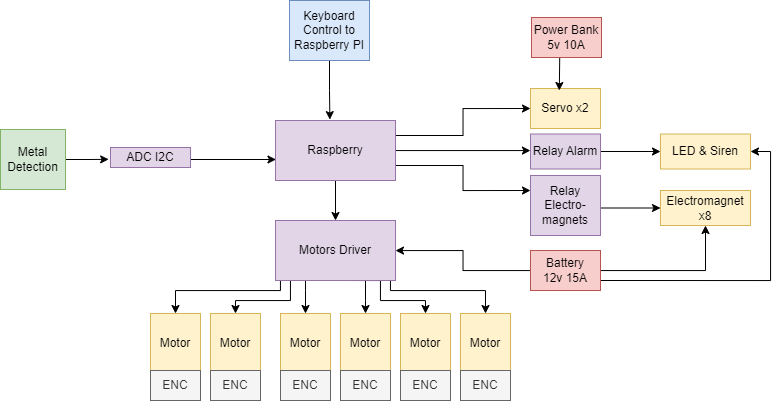

The diagram above was exported from draw.io. Its source (the exported page's mxGraphModel, read from the mxfile embedded in the PNG):
<mxGraphModel dx="1219" dy="713" grid="1" gridSize="10" guides="1" tooltips="1" connect="1" arrows="1" fold="1" page="1" pageScale="1" pageWidth="850" pageHeight="1100" math="0" shadow="0">
  <root>
    <mxCell id="0" />
    <mxCell id="1" parent="0" />
    <mxCell id="0LxLAnxyPhMKshBDxLIM-6" style="edgeStyle=orthogonalEdgeStyle;rounded=0;orthogonalLoop=1;jettySize=auto;html=1;exitX=0.5;exitY=1;exitDx=0;exitDy=0;entryX=0.453;entryY=-0.015;entryDx=0;entryDy=0;entryPerimeter=0;" parent="1" source="tbzotb9RBUJpqiWuo0BA-1" target="tbzotb9RBUJpqiWuo0BA-2" edge="1">
      <mxGeometry relative="1" as="geometry" />
    </mxCell>
    <mxCell id="tbzotb9RBUJpqiWuo0BA-1" value="Keyboard Control to Raspberry PI" style="rounded=0;whiteSpace=wrap;html=1;fillColor=#dae8fc;strokeColor=#6c8ebf;" parent="1" vertex="1">
      <mxGeometry x="319" y="50" width="80" height="60" as="geometry" />
    </mxCell>
    <mxCell id="tbzotb9RBUJpqiWuo0BA-5" value="" style="edgeStyle=orthogonalEdgeStyle;rounded=0;orthogonalLoop=1;jettySize=auto;html=1;" parent="1" source="tbzotb9RBUJpqiWuo0BA-2" target="tbzotb9RBUJpqiWuo0BA-4" edge="1">
      <mxGeometry relative="1" as="geometry" />
    </mxCell>
    <mxCell id="0LxLAnxyPhMKshBDxLIM-13" style="edgeStyle=orthogonalEdgeStyle;rounded=0;orthogonalLoop=1;jettySize=auto;html=1;exitX=1;exitY=0.25;exitDx=0;exitDy=0;entryX=0;entryY=0.5;entryDx=0;entryDy=0;" parent="1" source="tbzotb9RBUJpqiWuo0BA-2" target="Gt0hdtKTv3vTDarSqlej-10" edge="1">
      <mxGeometry relative="1" as="geometry" />
    </mxCell>
    <mxCell id="0LxLAnxyPhMKshBDxLIM-14" style="edgeStyle=orthogonalEdgeStyle;rounded=0;orthogonalLoop=1;jettySize=auto;html=1;entryX=0;entryY=0.5;entryDx=0;entryDy=0;" parent="1" source="tbzotb9RBUJpqiWuo0BA-2" target="0LxLAnxyPhMKshBDxLIM-9" edge="1">
      <mxGeometry relative="1" as="geometry">
        <Array as="points">
          <mxPoint x="560" y="200" />
        </Array>
      </mxGeometry>
    </mxCell>
    <mxCell id="0LxLAnxyPhMKshBDxLIM-15" style="edgeStyle=orthogonalEdgeStyle;rounded=0;orthogonalLoop=1;jettySize=auto;html=1;exitX=1;exitY=0.75;exitDx=0;exitDy=0;entryX=0;entryY=0.25;entryDx=0;entryDy=0;" parent="1" source="tbzotb9RBUJpqiWuo0BA-2" target="Gt0hdtKTv3vTDarSqlej-21" edge="1">
      <mxGeometry relative="1" as="geometry" />
    </mxCell>
    <mxCell id="tbzotb9RBUJpqiWuo0BA-2" value="Raspberry" style="whiteSpace=wrap;html=1;rounded=0;fillColor=#e1d5e7;strokeColor=#9673a6;" parent="1" vertex="1">
      <mxGeometry x="305" y="170" width="120" height="60" as="geometry" />
    </mxCell>
    <mxCell id="0LxLAnxyPhMKshBDxLIM-20" style="edgeStyle=orthogonalEdgeStyle;rounded=0;orthogonalLoop=1;jettySize=auto;html=1;entryX=0.5;entryY=0;entryDx=0;entryDy=0;" parent="1" source="tbzotb9RBUJpqiWuo0BA-4" target="tbzotb9RBUJpqiWuo0BA-9" edge="1">
      <mxGeometry relative="1" as="geometry">
        <Array as="points">
          <mxPoint x="335" y="340" />
          <mxPoint x="335" y="340" />
        </Array>
      </mxGeometry>
    </mxCell>
    <mxCell id="0LxLAnxyPhMKshBDxLIM-22" style="edgeStyle=orthogonalEdgeStyle;rounded=0;orthogonalLoop=1;jettySize=auto;html=1;entryX=0.5;entryY=0;entryDx=0;entryDy=0;" parent="1" source="tbzotb9RBUJpqiWuo0BA-4" target="tbzotb9RBUJpqiWuo0BA-10" edge="1">
      <mxGeometry relative="1" as="geometry">
        <Array as="points">
          <mxPoint x="395" y="350" />
          <mxPoint x="395" y="350" />
        </Array>
      </mxGeometry>
    </mxCell>
    <mxCell id="0LxLAnxyPhMKshBDxLIM-23" style="edgeStyle=orthogonalEdgeStyle;rounded=0;orthogonalLoop=1;jettySize=auto;html=1;exitX=0.5;exitY=1;exitDx=0;exitDy=0;" parent="1" source="tbzotb9RBUJpqiWuo0BA-4" target="tbzotb9RBUJpqiWuo0BA-11" edge="1">
      <mxGeometry relative="1" as="geometry">
        <Array as="points">
          <mxPoint x="410" y="330" />
          <mxPoint x="410" y="350" />
          <mxPoint x="455" y="350" />
        </Array>
      </mxGeometry>
    </mxCell>
    <mxCell id="0LxLAnxyPhMKshBDxLIM-24" style="edgeStyle=orthogonalEdgeStyle;rounded=0;orthogonalLoop=1;jettySize=auto;html=1;" parent="1" source="tbzotb9RBUJpqiWuo0BA-4" target="tbzotb9RBUJpqiWuo0BA-12" edge="1">
      <mxGeometry relative="1" as="geometry">
        <Array as="points">
          <mxPoint x="420" y="340" />
          <mxPoint x="515" y="340" />
        </Array>
      </mxGeometry>
    </mxCell>
    <mxCell id="0LxLAnxyPhMKshBDxLIM-25" style="edgeStyle=orthogonalEdgeStyle;rounded=0;orthogonalLoop=1;jettySize=auto;html=1;" parent="1" source="tbzotb9RBUJpqiWuo0BA-4" target="tbzotb9RBUJpqiWuo0BA-8" edge="1">
      <mxGeometry relative="1" as="geometry">
        <Array as="points">
          <mxPoint x="320" y="350" />
          <mxPoint x="265" y="350" />
        </Array>
      </mxGeometry>
    </mxCell>
    <mxCell id="0LxLAnxyPhMKshBDxLIM-26" style="edgeStyle=orthogonalEdgeStyle;rounded=0;orthogonalLoop=1;jettySize=auto;html=1;entryX=0.5;entryY=0;entryDx=0;entryDy=0;" parent="1" source="tbzotb9RBUJpqiWuo0BA-4" target="tbzotb9RBUJpqiWuo0BA-6" edge="1">
      <mxGeometry relative="1" as="geometry">
        <Array as="points">
          <mxPoint x="310" y="340" />
          <mxPoint x="205" y="340" />
        </Array>
      </mxGeometry>
    </mxCell>
    <mxCell id="tbzotb9RBUJpqiWuo0BA-4" value="Motors Driver" style="whiteSpace=wrap;html=1;rounded=0;fillColor=#e1d5e7;strokeColor=#9673a6;" parent="1" vertex="1">
      <mxGeometry x="305" y="270" width="120" height="60" as="geometry" />
    </mxCell>
    <mxCell id="tbzotb9RBUJpqiWuo0BA-6" value="Motor" style="whiteSpace=wrap;html=1;rounded=0;fillColor=#fff2cc;strokeColor=#d6b656;" parent="1" vertex="1">
      <mxGeometry x="180" y="363" width="50" height="60" as="geometry" />
    </mxCell>
    <mxCell id="tbzotb9RBUJpqiWuo0BA-8" value="Motor" style="whiteSpace=wrap;html=1;rounded=0;fillColor=#fff2cc;strokeColor=#d6b656;" parent="1" vertex="1">
      <mxGeometry x="240" y="363" width="50" height="60" as="geometry" />
    </mxCell>
    <mxCell id="tbzotb9RBUJpqiWuo0BA-9" value="Motor" style="whiteSpace=wrap;html=1;rounded=0;fillColor=#fff2cc;strokeColor=#d6b656;" parent="1" vertex="1">
      <mxGeometry x="310" y="363" width="50" height="60" as="geometry" />
    </mxCell>
    <mxCell id="tbzotb9RBUJpqiWuo0BA-10" value="Motor" style="whiteSpace=wrap;html=1;rounded=0;fillColor=#fff2cc;strokeColor=#d6b656;" parent="1" vertex="1">
      <mxGeometry x="370" y="363" width="50" height="60" as="geometry" />
    </mxCell>
    <mxCell id="tbzotb9RBUJpqiWuo0BA-11" value="Motor" style="whiteSpace=wrap;html=1;rounded=0;fillColor=#fff2cc;strokeColor=#d6b656;" parent="1" vertex="1">
      <mxGeometry x="430" y="363" width="50" height="60" as="geometry" />
    </mxCell>
    <mxCell id="tbzotb9RBUJpqiWuo0BA-12" value="Motor" style="whiteSpace=wrap;html=1;rounded=0;fillColor=#fff2cc;strokeColor=#d6b656;" parent="1" vertex="1">
      <mxGeometry x="490" y="363" width="50" height="60" as="geometry" />
    </mxCell>
    <mxCell id="tbzotb9RBUJpqiWuo0BA-19" value="ENC" style="rounded=0;whiteSpace=wrap;html=1;fillColor=#f5f5f5;strokeColor=#666666;fontColor=#333333;" parent="1" vertex="1">
      <mxGeometry x="180" y="420" width="50" height="30" as="geometry" />
    </mxCell>
    <mxCell id="tbzotb9RBUJpqiWuo0BA-20" value="ENC" style="rounded=0;whiteSpace=wrap;html=1;fillColor=#f5f5f5;strokeColor=#666666;fontColor=#333333;" parent="1" vertex="1">
      <mxGeometry x="240" y="420" width="50" height="30" as="geometry" />
    </mxCell>
    <mxCell id="tbzotb9RBUJpqiWuo0BA-21" value="ENC" style="rounded=0;whiteSpace=wrap;html=1;fillColor=#f5f5f5;strokeColor=#666666;fontColor=#333333;" parent="1" vertex="1">
      <mxGeometry x="310" y="420" width="50" height="30" as="geometry" />
    </mxCell>
    <mxCell id="tbzotb9RBUJpqiWuo0BA-22" value="ENC" style="rounded=0;whiteSpace=wrap;html=1;fillColor=#f5f5f5;strokeColor=#666666;fontColor=#333333;" parent="1" vertex="1">
      <mxGeometry x="370" y="420" width="50" height="30" as="geometry" />
    </mxCell>
    <mxCell id="tbzotb9RBUJpqiWuo0BA-23" value="ENC" style="rounded=0;whiteSpace=wrap;html=1;fillColor=#f5f5f5;strokeColor=#666666;fontColor=#333333;" parent="1" vertex="1">
      <mxGeometry x="430" y="420" width="50" height="30" as="geometry" />
    </mxCell>
    <mxCell id="tbzotb9RBUJpqiWuo0BA-24" value="ENC" style="rounded=0;whiteSpace=wrap;html=1;fillColor=#f5f5f5;strokeColor=#666666;fontColor=#333333;" parent="1" vertex="1">
      <mxGeometry x="490" y="420" width="50" height="30" as="geometry" />
    </mxCell>
    <mxCell id="Gt0hdtKTv3vTDarSqlej-17" style="edgeStyle=orthogonalEdgeStyle;rounded=0;orthogonalLoop=1;jettySize=auto;html=1;exitX=1;exitY=0.5;exitDx=0;exitDy=0;entryX=0;entryY=0.5;entryDx=0;entryDy=0;" parent="1" target="Gt0hdtKTv3vTDarSqlej-14" edge="1">
      <mxGeometry relative="1" as="geometry">
        <mxPoint x="630" y="257.5" as="sourcePoint" />
      </mxGeometry>
    </mxCell>
    <mxCell id="0LxLAnxyPhMKshBDxLIM-27" style="edgeStyle=orthogonalEdgeStyle;rounded=0;orthogonalLoop=1;jettySize=auto;html=1;" parent="1" source="Gt0hdtKTv3vTDarSqlej-4" target="tbzotb9RBUJpqiWuo0BA-4" edge="1">
      <mxGeometry relative="1" as="geometry" />
    </mxCell>
    <mxCell id="0LxLAnxyPhMKshBDxLIM-46" style="edgeStyle=orthogonalEdgeStyle;rounded=0;orthogonalLoop=1;jettySize=auto;html=1;entryX=0.5;entryY=1;entryDx=0;entryDy=0;" parent="1" source="Gt0hdtKTv3vTDarSqlej-4" target="Gt0hdtKTv3vTDarSqlej-14" edge="1">
      <mxGeometry relative="1" as="geometry" />
    </mxCell>
    <mxCell id="0LxLAnxyPhMKshBDxLIM-47" style="edgeStyle=orthogonalEdgeStyle;rounded=0;orthogonalLoop=1;jettySize=auto;html=1;exitX=1;exitY=0.75;exitDx=0;exitDy=0;entryX=1;entryY=0.5;entryDx=0;entryDy=0;" parent="1" source="Gt0hdtKTv3vTDarSqlej-4" target="0LxLAnxyPhMKshBDxLIM-34" edge="1">
      <mxGeometry relative="1" as="geometry" />
    </mxCell>
    <mxCell id="Gt0hdtKTv3vTDarSqlej-4" value="Battery&lt;br&gt;12v 15A" style="rounded=0;whiteSpace=wrap;html=1;fillColor=#f8cecc;strokeColor=#b85450;" parent="1" vertex="1">
      <mxGeometry x="560" y="300" width="70" height="40" as="geometry" />
    </mxCell>
    <mxCell id="Gt0hdtKTv3vTDarSqlej-10" value="Servo x2" style="whiteSpace=wrap;html=1;rounded=0;fillColor=#fff2cc;strokeColor=#d6b656;" parent="1" vertex="1">
      <mxGeometry x="560" y="138" width="70" height="40" as="geometry" />
    </mxCell>
    <mxCell id="Gt0hdtKTv3vTDarSqlej-14" value="Electromagnet&lt;br&gt;x8" style="whiteSpace=wrap;html=1;rounded=0;fillColor=#fff2cc;strokeColor=#d6b656;" parent="1" vertex="1">
      <mxGeometry x="690" y="240" width="90" height="35" as="geometry" />
    </mxCell>
    <mxCell id="Gt0hdtKTv3vTDarSqlej-21" value="Relay&lt;br&gt;Electro-magnets" style="whiteSpace=wrap;html=1;rounded=0;fillColor=#e1d5e7;strokeColor=#9673a6;" parent="1" vertex="1">
      <mxGeometry x="560" y="225" width="70" height="60" as="geometry" />
    </mxCell>
    <mxCell id="0LxLAnxyPhMKshBDxLIM-40" style="edgeStyle=orthogonalEdgeStyle;rounded=0;orthogonalLoop=1;jettySize=auto;html=1;entryX=-0.023;entryY=0.592;entryDx=0;entryDy=0;entryPerimeter=0;" parent="1" source="Gt0hdtKTv3vTDarSqlej-26" target="Gt0hdtKTv3vTDarSqlej-31" edge="1">
      <mxGeometry relative="1" as="geometry" />
    </mxCell>
    <mxCell id="Gt0hdtKTv3vTDarSqlej-26" value="Metal Detection" style="whiteSpace=wrap;html=1;rounded=0;fillColor=#d5e8d4;strokeColor=#82b366;" parent="1" vertex="1">
      <mxGeometry x="30" y="179" width="65" height="60" as="geometry" />
    </mxCell>
    <mxCell id="0LxLAnxyPhMKshBDxLIM-43" style="edgeStyle=orthogonalEdgeStyle;rounded=0;orthogonalLoop=1;jettySize=auto;html=1;entryX=0.004;entryY=0.666;entryDx=0;entryDy=0;entryPerimeter=0;" parent="1" target="tbzotb9RBUJpqiWuo0BA-2" edge="1">
      <mxGeometry relative="1" as="geometry">
        <mxPoint x="220" y="209" as="sourcePoint" />
        <mxPoint x="303.43999999999994" y="185.62" as="targetPoint" />
        <Array as="points">
          <mxPoint x="305" y="209" />
        </Array>
      </mxGeometry>
    </mxCell>
    <mxCell id="Gt0hdtKTv3vTDarSqlej-31" value="ADC I2C" style="rounded=0;whiteSpace=wrap;html=1;fillColor=#e1d5e7;strokeColor=#9673a6;" parent="1" vertex="1">
      <mxGeometry x="140" y="197" width="80" height="20" as="geometry" />
    </mxCell>
    <mxCell id="0LxLAnxyPhMKshBDxLIM-12" style="edgeStyle=orthogonalEdgeStyle;rounded=0;orthogonalLoop=1;jettySize=auto;html=1;entryX=0.583;entryY=0.05;entryDx=0;entryDy=0;entryPerimeter=0;exitX=0.403;exitY=1.013;exitDx=0;exitDy=0;exitPerimeter=0;" parent="1" source="0LxLAnxyPhMKshBDxLIM-8" edge="1">
      <mxGeometry relative="1" as="geometry">
        <mxPoint x="584" y="107" as="sourcePoint" />
        <mxPoint x="588.81" y="140" as="targetPoint" />
      </mxGeometry>
    </mxCell>
    <mxCell id="0LxLAnxyPhMKshBDxLIM-8" value="Power Bank&lt;br&gt;5v 10A" style="rounded=0;whiteSpace=wrap;html=1;fillColor=#f8cecc;strokeColor=#b85450;" parent="1" vertex="1">
      <mxGeometry x="561" y="67" width="70" height="40" as="geometry" />
    </mxCell>
    <mxCell id="0LxLAnxyPhMKshBDxLIM-35" style="edgeStyle=orthogonalEdgeStyle;rounded=0;orthogonalLoop=1;jettySize=auto;html=1;entryX=0;entryY=0.5;entryDx=0;entryDy=0;" parent="1" source="0LxLAnxyPhMKshBDxLIM-9" target="0LxLAnxyPhMKshBDxLIM-34" edge="1">
      <mxGeometry relative="1" as="geometry" />
    </mxCell>
    <mxCell id="0LxLAnxyPhMKshBDxLIM-9" value="Relay Alarm" style="whiteSpace=wrap;html=1;rounded=0;fillColor=#e1d5e7;strokeColor=#9673a6;" parent="1" vertex="1">
      <mxGeometry x="560" y="183.5" width="70" height="35" as="geometry" />
    </mxCell>
    <mxCell id="0LxLAnxyPhMKshBDxLIM-34" value="LED &amp;amp; Siren" style="whiteSpace=wrap;html=1;rounded=0;fillColor=#fff2cc;strokeColor=#d6b656;" parent="1" vertex="1">
      <mxGeometry x="690" y="183.5" width="90" height="35" as="geometry" />
    </mxCell>
  </root>
</mxGraphModel>